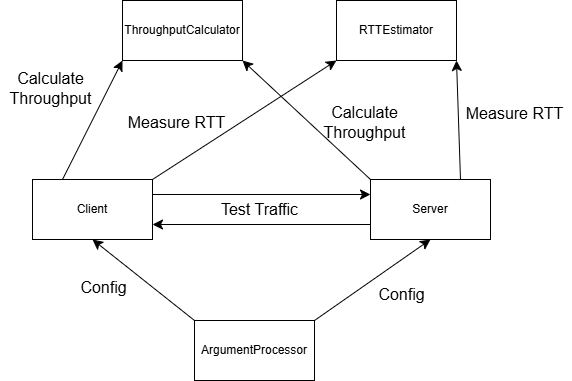

The diagram above was exported from draw.io. Its source (the exported page's mxGraphModel, read from the mxfile embedded in the PNG):
<mxGraphModel dx="1621" dy="809" grid="0" gridSize="10" guides="1" tooltips="1" connect="1" arrows="1" fold="1" page="0" pageScale="1" pageWidth="850" pageHeight="1100" background="#ffffff" math="0" shadow="0">
  <root>
    <mxCell id="0" />
    <mxCell id="1" parent="0" />
    <mxCell id="HzsccQwYNr6zWbBz3OwD-26" style="edgeStyle=none;curved=1;rounded=0;orthogonalLoop=1;jettySize=auto;html=1;exitX=0;exitY=0;exitDx=0;exitDy=0;entryX=0.5;entryY=1;entryDx=0;entryDy=0;fontSize=12;startSize=8;endSize=8;" edge="1" parent="1" source="HzsccQwYNr6zWbBz3OwD-1" target="HzsccQwYNr6zWbBz3OwD-3">
      <mxGeometry relative="1" as="geometry" />
    </mxCell>
    <mxCell id="HzsccQwYNr6zWbBz3OwD-27" style="edgeStyle=none;curved=1;rounded=0;orthogonalLoop=1;jettySize=auto;html=1;exitX=1;exitY=0;exitDx=0;exitDy=0;entryX=0.5;entryY=1;entryDx=0;entryDy=0;fontSize=12;startSize=8;endSize=8;" edge="1" parent="1" source="HzsccQwYNr6zWbBz3OwD-1" target="HzsccQwYNr6zWbBz3OwD-4">
      <mxGeometry relative="1" as="geometry" />
    </mxCell>
    <mxCell id="HzsccQwYNr6zWbBz3OwD-1" value="ArgumentProcessor" style="rounded=0;whiteSpace=wrap;html=1;" vertex="1" parent="1">
      <mxGeometry x="134" y="422" width="120" height="60" as="geometry" />
    </mxCell>
    <mxCell id="HzsccQwYNr6zWbBz3OwD-2" value="RTTEstimator" style="rounded=0;whiteSpace=wrap;html=1;" vertex="1" parent="1">
      <mxGeometry x="276" y="102" width="120" height="60" as="geometry" />
    </mxCell>
    <mxCell id="HzsccQwYNr6zWbBz3OwD-16" style="edgeStyle=none;curved=1;rounded=0;orthogonalLoop=1;jettySize=auto;html=1;exitX=0.5;exitY=1;exitDx=0;exitDy=0;entryX=0.5;entryY=1;entryDx=0;entryDy=0;fontSize=12;startSize=8;endSize=8;" edge="1" parent="1" source="HzsccQwYNr6zWbBz3OwD-3" target="HzsccQwYNr6zWbBz3OwD-3">
      <mxGeometry relative="1" as="geometry" />
    </mxCell>
    <mxCell id="HzsccQwYNr6zWbBz3OwD-23" style="edgeStyle=none;curved=1;rounded=0;orthogonalLoop=1;jettySize=auto;html=1;exitX=1;exitY=0.25;exitDx=0;exitDy=0;entryX=0;entryY=0.25;entryDx=0;entryDy=0;fontSize=12;startSize=8;endSize=8;" edge="1" parent="1" source="HzsccQwYNr6zWbBz3OwD-3" target="HzsccQwYNr6zWbBz3OwD-4">
      <mxGeometry relative="1" as="geometry" />
    </mxCell>
    <mxCell id="HzsccQwYNr6zWbBz3OwD-31" style="edgeStyle=none;curved=1;rounded=0;orthogonalLoop=1;jettySize=auto;html=1;exitX=0.25;exitY=0;exitDx=0;exitDy=0;entryX=0;entryY=1;entryDx=0;entryDy=0;fontSize=12;startSize=8;endSize=8;" edge="1" parent="1" source="HzsccQwYNr6zWbBz3OwD-3" target="HzsccQwYNr6zWbBz3OwD-5">
      <mxGeometry relative="1" as="geometry" />
    </mxCell>
    <mxCell id="HzsccQwYNr6zWbBz3OwD-34" style="edgeStyle=none;curved=1;rounded=0;orthogonalLoop=1;jettySize=auto;html=1;exitX=1;exitY=0;exitDx=0;exitDy=0;entryX=0;entryY=1;entryDx=0;entryDy=0;fontSize=12;startSize=8;endSize=8;" edge="1" parent="1" source="HzsccQwYNr6zWbBz3OwD-3" target="HzsccQwYNr6zWbBz3OwD-2">
      <mxGeometry relative="1" as="geometry" />
    </mxCell>
    <mxCell id="HzsccQwYNr6zWbBz3OwD-3" value="Client" style="rounded=0;whiteSpace=wrap;html=1;" vertex="1" parent="1">
      <mxGeometry x="-28" y="281" width="120" height="60" as="geometry" />
    </mxCell>
    <mxCell id="HzsccQwYNr6zWbBz3OwD-24" style="edgeStyle=none;curved=1;rounded=0;orthogonalLoop=1;jettySize=auto;html=1;exitX=0;exitY=0.75;exitDx=0;exitDy=0;entryX=1;entryY=0.75;entryDx=0;entryDy=0;fontSize=12;startSize=8;endSize=8;" edge="1" parent="1" source="HzsccQwYNr6zWbBz3OwD-4" target="HzsccQwYNr6zWbBz3OwD-3">
      <mxGeometry relative="1" as="geometry" />
    </mxCell>
    <mxCell id="HzsccQwYNr6zWbBz3OwD-32" style="edgeStyle=none;curved=1;rounded=0;orthogonalLoop=1;jettySize=auto;html=1;exitX=0.75;exitY=0;exitDx=0;exitDy=0;entryX=1;entryY=1;entryDx=0;entryDy=0;fontSize=12;startSize=8;endSize=8;" edge="1" parent="1" source="HzsccQwYNr6zWbBz3OwD-4" target="HzsccQwYNr6zWbBz3OwD-2">
      <mxGeometry relative="1" as="geometry" />
    </mxCell>
    <mxCell id="HzsccQwYNr6zWbBz3OwD-33" style="edgeStyle=none;curved=1;rounded=0;orthogonalLoop=1;jettySize=auto;html=1;exitX=0;exitY=0;exitDx=0;exitDy=0;entryX=1;entryY=1;entryDx=0;entryDy=0;fontSize=12;startSize=8;endSize=8;" edge="1" parent="1" source="HzsccQwYNr6zWbBz3OwD-4" target="HzsccQwYNr6zWbBz3OwD-5">
      <mxGeometry relative="1" as="geometry" />
    </mxCell>
    <mxCell id="HzsccQwYNr6zWbBz3OwD-4" value="Server" style="rounded=0;whiteSpace=wrap;html=1;" vertex="1" parent="1">
      <mxGeometry x="310" y="281" width="120" height="60" as="geometry" />
    </mxCell>
    <mxCell id="HzsccQwYNr6zWbBz3OwD-5" value="ThroughputCalculator" style="rounded=0;whiteSpace=wrap;html=1;" vertex="1" parent="1">
      <mxGeometry x="62" y="102" width="120" height="60" as="geometry" />
    </mxCell>
    <mxCell id="HzsccQwYNr6zWbBz3OwD-25" value="Test Traffic" style="text;html=1;align=center;verticalAlign=middle;resizable=0;points=[];autosize=1;strokeColor=none;fillColor=none;fontSize=16;" vertex="1" parent="1">
      <mxGeometry x="151" y="295.5" width="95" height="31" as="geometry" />
    </mxCell>
    <mxCell id="HzsccQwYNr6zWbBz3OwD-28" value="Config" style="text;html=1;align=center;verticalAlign=middle;resizable=0;points=[];autosize=1;strokeColor=none;fillColor=none;fontSize=16;" vertex="1" parent="1">
      <mxGeometry x="308.5" y="380.5" width="64" height="31" as="geometry" />
    </mxCell>
    <mxCell id="HzsccQwYNr6zWbBz3OwD-29" value="Config" style="text;html=1;align=center;verticalAlign=middle;resizable=0;points=[];autosize=1;strokeColor=none;fillColor=none;fontSize=16;" vertex="1" parent="1">
      <mxGeometry x="10.5" y="373.5" width="64" height="31" as="geometry" />
    </mxCell>
    <mxCell id="HzsccQwYNr6zWbBz3OwD-35" value="Calculate&lt;div&gt;Throughput&lt;/div&gt;" style="text;html=1;align=center;verticalAlign=middle;resizable=0;points=[];autosize=1;strokeColor=none;fillColor=none;fontSize=16;" vertex="1" parent="1">
      <mxGeometry x="-60" y="165" width="100" height="50" as="geometry" />
    </mxCell>
    <mxCell id="HzsccQwYNr6zWbBz3OwD-36" value="Calculate&lt;div&gt;Throughput&lt;/div&gt;" style="text;html=1;align=center;verticalAlign=middle;resizable=0;points=[];autosize=1;strokeColor=none;fillColor=none;fontSize=16;" vertex="1" parent="1">
      <mxGeometry x="254" y="199" width="100" height="50" as="geometry" />
    </mxCell>
    <mxCell id="HzsccQwYNr6zWbBz3OwD-37" value="Measure RTT" style="text;html=1;align=center;verticalAlign=middle;resizable=0;points=[];autosize=1;strokeColor=none;fillColor=none;fontSize=16;" vertex="1" parent="1">
      <mxGeometry x="396" y="199" width="116" height="31" as="geometry" />
    </mxCell>
    <mxCell id="HzsccQwYNr6zWbBz3OwD-38" value="Measure RTT" style="text;html=1;align=center;verticalAlign=middle;resizable=0;points=[];autosize=1;strokeColor=none;fillColor=none;fontSize=16;" vertex="1" parent="1">
      <mxGeometry x="58" y="208.5" width="116" height="31" as="geometry" />
    </mxCell>
  </root>
</mxGraphModel>